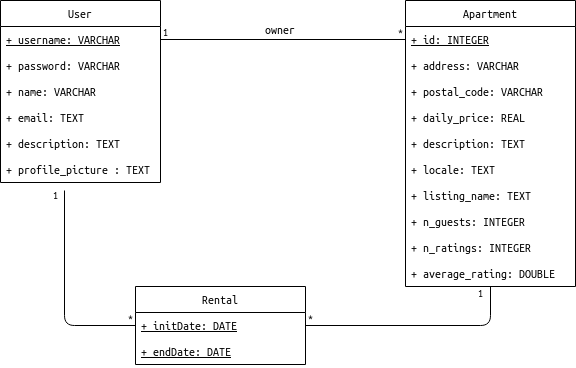

The diagram above was exported from draw.io. Its source (the exported page's mxGraphModel, read from the mxfile embedded in the PNG):
<mxGraphModel dx="1422" dy="790" grid="1" gridSize="10" guides="1" tooltips="1" connect="1" arrows="1" fold="1" page="1" pageScale="1" pageWidth="850" pageHeight="1100" background="#ffffff" math="0" shadow="0">
  <root>
    <mxCell id="0" />
    <mxCell id="1" parent="0" />
    <mxCell id="EqwXLLqRz_528QOBdS28-1" value="User" style="swimlane;fontStyle=0;childLayout=stackLayout;horizontal=1;startSize=26;fillColor=none;horizontalStack=0;resizeParent=1;resizeParentMax=0;resizeLast=0;collapsible=1;marginBottom=0;" parent="1" vertex="1">
      <mxGeometry x="20" y="20" width="160" height="182" as="geometry" />
    </mxCell>
    <mxCell id="EqwXLLqRz_528QOBdS28-2" value="+ username: VARCHAR" style="text;strokeColor=none;fillColor=none;align=left;verticalAlign=top;spacingLeft=4;spacingRight=4;overflow=hidden;rotatable=0;points=[[0,0.5],[1,0.5]];portConstraint=eastwest;fontStyle=4" parent="EqwXLLqRz_528QOBdS28-1" vertex="1">
      <mxGeometry y="26" width="160" height="26" as="geometry" />
    </mxCell>
    <mxCell id="EqwXLLqRz_528QOBdS28-3" value="+ password: VARCHAR" style="text;strokeColor=none;fillColor=none;align=left;verticalAlign=top;spacingLeft=4;spacingRight=4;overflow=hidden;rotatable=0;points=[[0,0.5],[1,0.5]];portConstraint=eastwest;" parent="EqwXLLqRz_528QOBdS28-1" vertex="1">
      <mxGeometry y="52" width="160" height="26" as="geometry" />
    </mxCell>
    <mxCell id="EqwXLLqRz_528QOBdS28-4" value="+ name: VARCHAR" style="text;strokeColor=none;fillColor=none;align=left;verticalAlign=top;spacingLeft=4;spacingRight=4;overflow=hidden;rotatable=0;points=[[0,0.5],[1,0.5]];portConstraint=eastwest;" parent="EqwXLLqRz_528QOBdS28-1" vertex="1">
      <mxGeometry y="78" width="160" height="26" as="geometry" />
    </mxCell>
    <mxCell id="tbJa9Vsv2rVkzaoOdgre-6" value="+ email: TEXT" style="text;strokeColor=none;fillColor=none;align=left;verticalAlign=top;spacingLeft=4;spacingRight=4;overflow=hidden;rotatable=0;points=[[0,0.5],[1,0.5]];portConstraint=eastwest;" vertex="1" parent="EqwXLLqRz_528QOBdS28-1">
      <mxGeometry y="104" width="160" height="26" as="geometry" />
    </mxCell>
    <mxCell id="tbJa9Vsv2rVkzaoOdgre-7" value="+ description: TEXT" style="text;strokeColor=none;fillColor=none;align=left;verticalAlign=top;spacingLeft=4;spacingRight=4;overflow=hidden;rotatable=0;points=[[0,0.5],[1,0.5]];portConstraint=eastwest;" vertex="1" parent="EqwXLLqRz_528QOBdS28-1">
      <mxGeometry y="130" width="160" height="26" as="geometry" />
    </mxCell>
    <mxCell id="tbJa9Vsv2rVkzaoOdgre-8" value="+ profile_picture : TEXT" style="text;strokeColor=none;fillColor=none;align=left;verticalAlign=top;spacingLeft=4;spacingRight=4;overflow=hidden;rotatable=0;points=[[0,0.5],[1,0.5]];portConstraint=eastwest;" vertex="1" parent="EqwXLLqRz_528QOBdS28-1">
      <mxGeometry y="156" width="160" height="26" as="geometry" />
    </mxCell>
    <mxCell id="EqwXLLqRz_528QOBdS28-5" value="Apartment" style="swimlane;fontStyle=0;childLayout=stackLayout;horizontal=1;startSize=26;fillColor=none;horizontalStack=0;resizeParent=1;resizeParentMax=0;resizeLast=0;collapsible=1;marginBottom=0;resizeHeight=0;" parent="1" vertex="1">
      <mxGeometry x="425" y="20" width="170" height="286" as="geometry">
        <mxRectangle x="190" y="160" width="90" height="26" as="alternateBounds" />
      </mxGeometry>
    </mxCell>
    <mxCell id="EqwXLLqRz_528QOBdS28-14" value="+ id: INTEGER" style="text;strokeColor=none;fillColor=none;align=left;verticalAlign=top;spacingLeft=4;spacingRight=4;overflow=hidden;rotatable=0;points=[[0,0.5],[1,0.5]];portConstraint=eastwest;fontStyle=4" parent="EqwXLLqRz_528QOBdS28-5" vertex="1">
      <mxGeometry y="26" width="170" height="26" as="geometry" />
    </mxCell>
    <mxCell id="EqwXLLqRz_528QOBdS28-6" value="+ address: VARCHAR" style="text;strokeColor=none;fillColor=none;align=left;verticalAlign=top;spacingLeft=4;spacingRight=4;overflow=hidden;rotatable=0;points=[[0,0.5],[1,0.5]];portConstraint=eastwest;" parent="EqwXLLqRz_528QOBdS28-5" vertex="1">
      <mxGeometry y="52" width="170" height="26" as="geometry" />
    </mxCell>
    <mxCell id="EqwXLLqRz_528QOBdS28-7" value="+ postal_code: VARCHAR" style="text;strokeColor=none;fillColor=none;align=left;verticalAlign=top;spacingLeft=4;spacingRight=4;overflow=hidden;rotatable=0;points=[[0,0.5],[1,0.5]];portConstraint=eastwest;" parent="EqwXLLqRz_528QOBdS28-5" vertex="1">
      <mxGeometry y="78" width="170" height="26" as="geometry" />
    </mxCell>
    <mxCell id="EqwXLLqRz_528QOBdS28-8" value="+ daily_price: REAL" style="text;strokeColor=none;fillColor=none;align=left;verticalAlign=top;spacingLeft=4;spacingRight=4;overflow=hidden;rotatable=0;points=[[0,0.5],[1,0.5]];portConstraint=eastwest;fontStyle=0" parent="EqwXLLqRz_528QOBdS28-5" vertex="1">
      <mxGeometry y="104" width="170" height="26" as="geometry" />
    </mxCell>
    <mxCell id="EqwXLLqRz_528QOBdS28-15" value="+ description: TEXT" style="text;strokeColor=none;fillColor=none;align=left;verticalAlign=top;spacingLeft=4;spacingRight=4;overflow=hidden;rotatable=0;points=[[0,0.5],[1,0.5]];portConstraint=eastwest;fontStyle=0" parent="EqwXLLqRz_528QOBdS28-5" vertex="1">
      <mxGeometry y="130" width="170" height="26" as="geometry" />
    </mxCell>
    <mxCell id="tbJa9Vsv2rVkzaoOdgre-9" value="+ locale: TEXT" style="text;strokeColor=none;fillColor=none;align=left;verticalAlign=top;spacingLeft=4;spacingRight=4;overflow=hidden;rotatable=0;points=[[0,0.5],[1,0.5]];portConstraint=eastwest;" vertex="1" parent="EqwXLLqRz_528QOBdS28-5">
      <mxGeometry y="156" width="170" height="26" as="geometry" />
    </mxCell>
    <mxCell id="tbJa9Vsv2rVkzaoOdgre-10" value="+ listing_name: TEXT" style="text;strokeColor=none;fillColor=none;align=left;verticalAlign=top;spacingLeft=4;spacingRight=4;overflow=hidden;rotatable=0;points=[[0,0.5],[1,0.5]];portConstraint=eastwest;" vertex="1" parent="EqwXLLqRz_528QOBdS28-5">
      <mxGeometry y="182" width="170" height="26" as="geometry" />
    </mxCell>
    <mxCell id="tbJa9Vsv2rVkzaoOdgre-11" value="+ n_guests: INTEGER" style="text;strokeColor=none;fillColor=none;align=left;verticalAlign=top;spacingLeft=4;spacingRight=4;overflow=hidden;rotatable=0;points=[[0,0.5],[1,0.5]];portConstraint=eastwest;" vertex="1" parent="EqwXLLqRz_528QOBdS28-5">
      <mxGeometry y="208" width="170" height="26" as="geometry" />
    </mxCell>
    <mxCell id="tbJa9Vsv2rVkzaoOdgre-13" value="+ n_ratings: INTEGER" style="text;strokeColor=none;fillColor=none;align=left;verticalAlign=top;spacingLeft=4;spacingRight=4;overflow=hidden;rotatable=0;points=[[0,0.5],[1,0.5]];portConstraint=eastwest;" vertex="1" parent="EqwXLLqRz_528QOBdS28-5">
      <mxGeometry y="234" width="170" height="26" as="geometry" />
    </mxCell>
    <mxCell id="tbJa9Vsv2rVkzaoOdgre-12" value="+ average_rating: DOUBLE" style="text;strokeColor=none;fillColor=none;align=left;verticalAlign=top;spacingLeft=4;spacingRight=4;overflow=hidden;rotatable=0;points=[[0,0.5],[1,0.5]];portConstraint=eastwest;" vertex="1" parent="EqwXLLqRz_528QOBdS28-5">
      <mxGeometry y="260" width="170" height="26" as="geometry" />
    </mxCell>
    <mxCell id="2LgUCA38LlrQAhCRkDbB-3" value="" style="endArrow=none;html=1;edgeStyle=orthogonalEdgeStyle;exitX=1;exitY=0.5;exitDx=0;exitDy=0;entryX=0;entryY=0.5;entryDx=0;entryDy=0;" parent="1" source="EqwXLLqRz_528QOBdS28-2" target="EqwXLLqRz_528QOBdS28-14" edge="1">
      <mxGeometry relative="1" as="geometry">
        <mxPoint x="160" y="80" as="sourcePoint" />
        <mxPoint x="390" y="70" as="targetPoint" />
        <Array as="points">
          <mxPoint x="425" y="59" />
        </Array>
      </mxGeometry>
    </mxCell>
    <mxCell id="2LgUCA38LlrQAhCRkDbB-4" value="1" style="resizable=0;html=1;align=left;verticalAlign=bottom;labelBackgroundColor=#ffffff;fontSize=10;" parent="2LgUCA38LlrQAhCRkDbB-3" connectable="0" vertex="1">
      <mxGeometry x="-1" relative="1" as="geometry" />
    </mxCell>
    <mxCell id="2LgUCA38LlrQAhCRkDbB-5" value="&lt;div&gt;*&lt;/div&gt;" style="resizable=0;html=1;align=right;verticalAlign=bottom;labelBackgroundColor=#ffffff;fontSize=10;" parent="2LgUCA38LlrQAhCRkDbB-3" connectable="0" vertex="1">
      <mxGeometry x="1" relative="1" as="geometry" />
    </mxCell>
    <mxCell id="2LgUCA38LlrQAhCRkDbB-6" value="&lt;div align=&quot;center&quot;&gt;owner&lt;/div&gt;" style="text;html=1;resizable=0;points=[];autosize=1;align=center;verticalAlign=top;spacingTop=-4;" parent="1" vertex="1">
      <mxGeometry x="275" y="40" width="50" height="20" as="geometry" />
    </mxCell>
    <mxCell id="2LgUCA38LlrQAhCRkDbB-7" value="" style="endArrow=none;html=1;edgeStyle=orthogonalEdgeStyle;entryX=0;entryY=0.5;entryDx=0;entryDy=0;" parent="1" target="2LgUCA38LlrQAhCRkDbB-12" edge="1">
      <mxGeometry relative="1" as="geometry">
        <mxPoint x="84" y="210" as="sourcePoint" />
        <mxPoint x="140" y="290" as="targetPoint" />
        <Array as="points">
          <mxPoint x="84" y="345" />
        </Array>
      </mxGeometry>
    </mxCell>
    <mxCell id="2LgUCA38LlrQAhCRkDbB-8" value="1" style="resizable=0;html=1;align=left;verticalAlign=bottom;labelBackgroundColor=#ffffff;fontSize=10;" parent="2LgUCA38LlrQAhCRkDbB-7" connectable="0" vertex="1">
      <mxGeometry x="-1" relative="1" as="geometry">
        <mxPoint x="-14" y="12" as="offset" />
      </mxGeometry>
    </mxCell>
    <mxCell id="2LgUCA38LlrQAhCRkDbB-9" value="&lt;div&gt;*&lt;/div&gt;" style="resizable=0;html=1;align=right;verticalAlign=bottom;labelBackgroundColor=#ffffff;fontSize=10;" parent="2LgUCA38LlrQAhCRkDbB-7" connectable="0" vertex="1">
      <mxGeometry x="1" relative="1" as="geometry" />
    </mxCell>
    <mxCell id="2LgUCA38LlrQAhCRkDbB-10" value="Rental" style="swimlane;fontStyle=0;childLayout=stackLayout;horizontal=1;startSize=26;fillColor=none;horizontalStack=0;resizeParent=1;resizeParentMax=0;resizeLast=0;collapsible=1;marginBottom=0;" parent="1" vertex="1">
      <mxGeometry x="155" y="306" width="170" height="78" as="geometry" />
    </mxCell>
    <mxCell id="2LgUCA38LlrQAhCRkDbB-12" value="+ initDate: DATE" style="text;strokeColor=none;fillColor=none;align=left;verticalAlign=top;spacingLeft=4;spacingRight=4;overflow=hidden;rotatable=0;points=[[0,0.5],[1,0.5]];portConstraint=eastwest;fontStyle=4" parent="2LgUCA38LlrQAhCRkDbB-10" vertex="1">
      <mxGeometry y="26" width="170" height="26" as="geometry" />
    </mxCell>
    <mxCell id="2LgUCA38LlrQAhCRkDbB-13" value="+ endDate: DATE" style="text;strokeColor=none;fillColor=none;align=left;verticalAlign=top;spacingLeft=4;spacingRight=4;overflow=hidden;rotatable=0;points=[[0,0.5],[1,0.5]];portConstraint=eastwest;fontStyle=4" parent="2LgUCA38LlrQAhCRkDbB-10" vertex="1">
      <mxGeometry y="52" width="170" height="26" as="geometry" />
    </mxCell>
    <mxCell id="2LgUCA38LlrQAhCRkDbB-16" value="" style="endArrow=none;html=1;edgeStyle=orthogonalEdgeStyle;entryX=0.5;entryY=1;entryDx=0;entryDy=0;exitX=1;exitY=0.5;exitDx=0;exitDy=0;" parent="1" source="2LgUCA38LlrQAhCRkDbB-12" target="EqwXLLqRz_528QOBdS28-5" edge="1">
      <mxGeometry relative="1" as="geometry">
        <mxPoint x="360" y="272" as="sourcePoint" />
        <mxPoint x="495" y="271.5" as="targetPoint" />
      </mxGeometry>
    </mxCell>
    <mxCell id="2LgUCA38LlrQAhCRkDbB-17" value="*" style="resizable=0;html=1;align=left;verticalAlign=bottom;labelBackgroundColor=#ffffff;fontSize=10;" parent="2LgUCA38LlrQAhCRkDbB-16" connectable="0" vertex="1">
      <mxGeometry x="-1" relative="1" as="geometry" />
    </mxCell>
    <mxCell id="2LgUCA38LlrQAhCRkDbB-18" value="1" style="resizable=0;html=1;align=right;verticalAlign=bottom;labelBackgroundColor=#ffffff;fontSize=10;" parent="2LgUCA38LlrQAhCRkDbB-16" connectable="0" vertex="1">
      <mxGeometry x="1" relative="1" as="geometry">
        <mxPoint x="-5" y="14" as="offset" />
      </mxGeometry>
    </mxCell>
  </root>
</mxGraphModel>